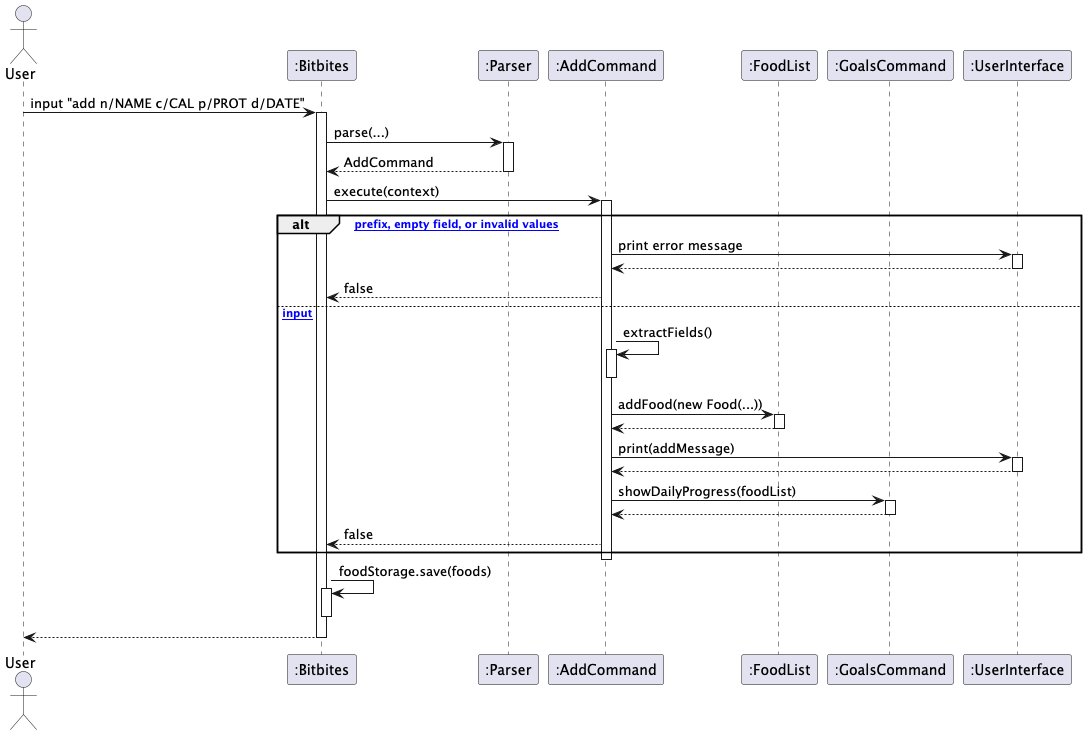

The diagram above was rendered by PlantUML. Its source (embedded in the PNG):
@startuml
actor User
participant ":Bitbites" as Bitbites
participant ":Parser" as Parser
participant ":AddCommand" as AddCommand
participant ":FoodList" as FoodList
participant ":GoalsCommand" as GoalsCommand
participant ":UserInterface" as UI

User -> Bitbites : input "add n/NAME c/CAL p/PROT d/DATE"
activate Bitbites

Bitbites -> Parser : parse(...)
activate Parser
Parser --> Bitbites : AddCommand
deactivate Parser

Bitbites -> AddCommand : execute(context)
activate AddCommand

alt [missing prefix, empty field, or invalid values]
  AddCommand -> UI : print error message
  activate UI
  UI --> AddCommand
  deactivate UI
  AddCommand --> Bitbites : false
else [valid input]
  AddCommand -> AddCommand : extractFields()
  activate AddCommand
  deactivate AddCommand

  AddCommand -> FoodList : addFood(new Food(...))
  activate FoodList
  FoodList --> AddCommand
  deactivate FoodList

  AddCommand -> UI : print(addMessage)
  activate UI
  UI --> AddCommand
  deactivate UI

  AddCommand -> GoalsCommand : showDailyProgress(foodList)
  activate GoalsCommand
  GoalsCommand --> AddCommand
  deactivate GoalsCommand

  AddCommand --> Bitbites : false
end
deactivate AddCommand

Bitbites -> Bitbites : foodStorage.save(foods)
activate Bitbites
deactivate Bitbites

Bitbites --> User
deactivate Bitbites
@enduml